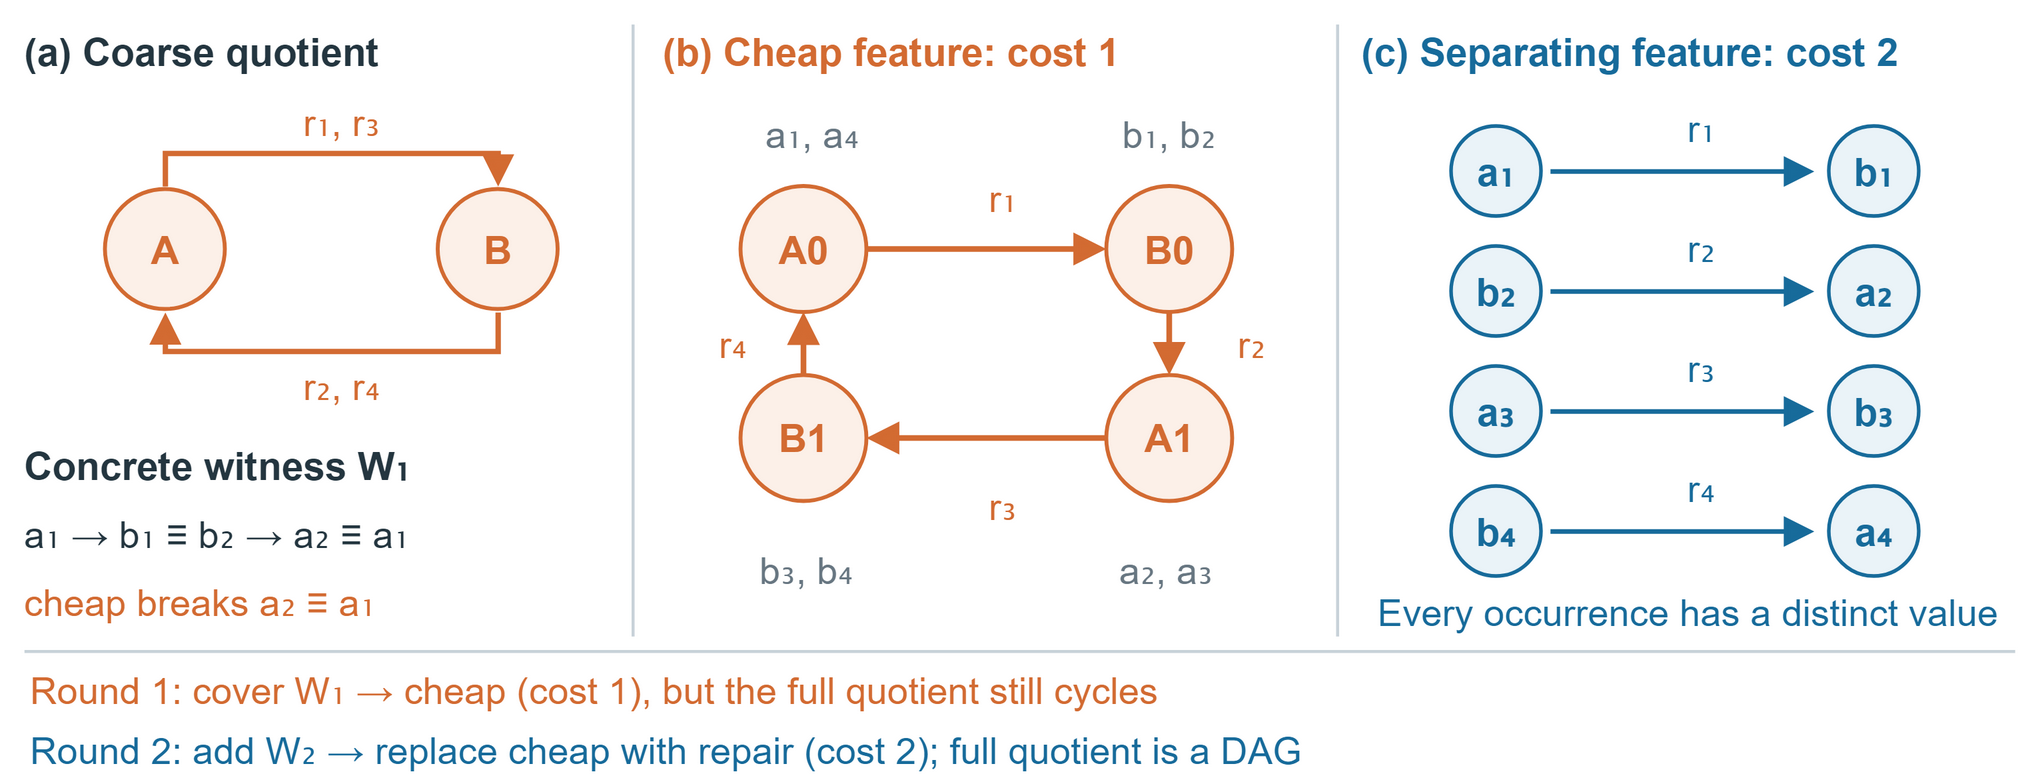

The diagram above was exported from draw.io. Its source (the exported page's mxGraphModel, read from the mxfile embedded in the PNG):
<mxGraphModel dx="680" dy="260" grid="0" gridSize="10" page="0" pageScale="1" pageWidth="680" pageHeight="260" background="#FFFFFF" math="0" shadow="0" adaptiveColors="auto">
  <root>
    <mxCell id="0" />
    <mxCell id="1" parent="0" />
    <mxCell id="2" value="" style="rounded=0;html=1;whiteSpace=wrap;fontFamily=Arial;fontSize=13;fontColor=#243640;fontStyle=0;align=center;verticalAlign=middle;fillColor=#FFFFFF;strokeColor=none;strokeWidth=1;dashed=0;spacing=6;" vertex="1" parent="1">
      <mxGeometry x="0" y="0" width="680" height="260" as="geometry" />
    </mxCell>
    <mxCell id="3" value="\(a\) Coarse quotient" style="text;html=1;whiteSpace=wrap;overflow=hidden;fontFamily=Arial;fontSize=13;fontColor=#243640;fontStyle=1;align=left;verticalAlign=middle;spacing=0;strokeColor=none;fillColor=none;" vertex="1" parent="1">
      <mxGeometry x="8" y="4" width="192" height="26" as="geometry" />
    </mxCell>
    <mxCell id="4" value="\(b\) Cheap feature: cost 1" style="text;html=1;whiteSpace=wrap;overflow=hidden;fontFamily=Arial;fontSize=13;fontColor=#D36B32;fontStyle=1;align=left;verticalAlign=middle;spacing=0;strokeColor=none;fillColor=none;" vertex="1" parent="1">
      <mxGeometry x="221" y="4" width="216" height="26" as="geometry" />
    </mxCell>
    <mxCell id="5" value="\(c\) Separating feature: cost 2" style="text;html=1;whiteSpace=wrap;overflow=hidden;fontFamily=Arial;fontSize=13;fontColor=#176B9B;fontStyle=1;align=left;verticalAlign=middle;spacing=0;strokeColor=none;fillColor=none;" vertex="1" parent="1">
      <mxGeometry x="454" y="4" width="218" height="26" as="geometry" />
    </mxCell>
    <mxCell id="6" edge="1" parent="1" style="html=1;strokeColor=#C8D2D9;strokeWidth=1;endArrow=none;endFill=1;dashed=0;rounded=0;">
      <mxGeometry relative="1" as="geometry">
        <mxPoint x="211" y="8" as="sourcePoint" />
        <mxPoint x="211" y="212" as="targetPoint" />
      </mxGeometry>
    </mxCell>
    <mxCell id="7" edge="1" parent="1" style="html=1;strokeColor=#C8D2D9;strokeWidth=1;endArrow=none;endFill=1;dashed=0;rounded=0;">
      <mxGeometry relative="1" as="geometry">
        <mxPoint x="446" y="8" as="sourcePoint" />
        <mxPoint x="446" y="212" as="targetPoint" />
      </mxGeometry>
    </mxCell>
    <mxCell id="8" edge="1" parent="1" style="html=1;strokeColor=#D36B32;strokeWidth=1.8;endArrow=block;endFill=1;dashed=0;rounded=0;">
      <mxGeometry relative="1" as="geometry">
        <mxPoint x="55" y="62" as="sourcePoint" />
        <mxPoint x="166" y="62" as="targetPoint" />
        <Array as="points">
          <mxPoint x="55" y="51" />
          <mxPoint x="166" y="51" />
        </Array>
      </mxGeometry>
    </mxCell>
    <mxCell id="9" edge="1" parent="1" style="html=1;strokeColor=#D36B32;strokeWidth=1.8;endArrow=block;endFill=1;dashed=0;rounded=0;">
      <mxGeometry relative="1" as="geometry">
        <mxPoint x="166" y="104" as="sourcePoint" />
        <mxPoint x="55" y="104" as="targetPoint" />
        <Array as="points">
          <mxPoint x="166" y="117" />
          <mxPoint x="55" y="117" />
        </Array>
      </mxGeometry>
    </mxCell>
    <mxCell id="10" value="A" style="ellipse;html=1;whiteSpace=wrap;fontFamily=Arial;fontSize=13;fontColor=#D36B32;fontStyle=1;fillColor=#FCF0E8;strokeColor=#D36B32;strokeWidth=1.3;align=center;verticalAlign=middle;spacing=0;" vertex="1" parent="1">
      <mxGeometry x="35.0" y="63.0" width="40" height="40" as="geometry" />
    </mxCell>
    <mxCell id="11" value="B" style="ellipse;html=1;whiteSpace=wrap;fontFamily=Arial;fontSize=13;fontColor=#D36B32;fontStyle=1;fillColor=#FCF0E8;strokeColor=#D36B32;strokeWidth=1.3;align=center;verticalAlign=middle;spacing=0;" vertex="1" parent="1">
      <mxGeometry x="146.0" y="63.0" width="40" height="40" as="geometry" />
    </mxCell>
    <mxCell id="12" value="r₁, r₃" style="text;html=1;whiteSpace=wrap;overflow=hidden;fontFamily=Arial;fontSize=12.5;fontColor=#D36B32;fontStyle=0;align=center;verticalAlign=middle;spacing=0;strokeColor=none;fillColor=none;" vertex="1" parent="1">
      <mxGeometry x="86" y="31" width="56" height="19" as="geometry" />
    </mxCell>
    <mxCell id="13" value="r₂, r₄" style="text;html=1;whiteSpace=wrap;overflow=hidden;fontFamily=Arial;fontSize=12.5;fontColor=#D36B32;fontStyle=0;align=center;verticalAlign=middle;spacing=0;strokeColor=none;fillColor=none;" vertex="1" parent="1">
      <mxGeometry x="86" y="119" width="56" height="20" as="geometry" />
    </mxCell>
    <mxCell id="14" value="Concrete witness W₁" style="text;html=1;whiteSpace=wrap;overflow=hidden;fontFamily=Arial;fontSize=13;fontColor=#243640;fontStyle=1;align=left;verticalAlign=middle;spacing=0;strokeColor=none;fillColor=none;" vertex="1" parent="1">
      <mxGeometry x="8" y="144" width="193" height="21" as="geometry" />
    </mxCell>
    <mxCell id="15" value="a₁ → b₁ ≡ b₂ → a₂ ≡ a₁" style="text;html=1;whiteSpace=wrap;overflow=hidden;fontFamily=Arial;fontSize=12.5;fontColor=#243640;fontStyle=0;align=left;verticalAlign=middle;spacing=0;strokeColor=none;fillColor=none;" vertex="1" parent="1">
      <mxGeometry x="8" y="166" width="193" height="23" as="geometry" />
    </mxCell>
    <mxCell id="16" value="cheap breaks a₂ ≡ a₁" style="text;html=1;whiteSpace=wrap;overflow=hidden;fontFamily=Arial;fontSize=12.5;fontColor=#D36B32;fontStyle=0;align=left;verticalAlign=middle;spacing=0;strokeColor=none;fillColor=none;" vertex="1" parent="1">
      <mxGeometry x="8" y="190" width="193" height="21" as="geometry" />
    </mxCell>
    <mxCell id="17" edge="1" parent="1" style="html=1;strokeColor=#D36B32;strokeWidth=1.9;endArrow=block;endFill=1;dashed=0;rounded=0;">
      <mxGeometry relative="1" as="geometry">
        <mxPoint x="289" y="83" as="sourcePoint" />
        <mxPoint x="369" y="83" as="targetPoint" />
      </mxGeometry>
    </mxCell>
    <mxCell id="18" value="r₁" style="text;html=1;whiteSpace=wrap;overflow=hidden;fontFamily=Arial;fontSize=12.5;fontColor=#D36B32;fontStyle=0;align=center;verticalAlign=middle;spacing=0;strokeColor=none;fillColor=none;" vertex="1" parent="1">
      <mxGeometry x="322" y="55" width="25" height="22" as="geometry" />
    </mxCell>
    <mxCell id="19" edge="1" parent="1" style="html=1;strokeColor=#D36B32;strokeWidth=1.9;endArrow=block;endFill=1;dashed=0;rounded=0;">
      <mxGeometry relative="1" as="geometry">
        <mxPoint x="390" y="104" as="sourcePoint" />
        <mxPoint x="390" y="125" as="targetPoint" />
      </mxGeometry>
    </mxCell>
    <mxCell id="20" value="r₂" style="text;html=1;whiteSpace=wrap;overflow=hidden;fontFamily=Arial;fontSize=12.5;fontColor=#D36B32;fontStyle=0;align=center;verticalAlign=middle;spacing=0;strokeColor=none;fillColor=none;" vertex="1" parent="1">
      <mxGeometry x="405" y="104" width="25" height="22" as="geometry" />
    </mxCell>
    <mxCell id="21" edge="1" parent="1" style="html=1;strokeColor=#D36B32;strokeWidth=1.9;endArrow=block;endFill=1;dashed=0;rounded=0;">
      <mxGeometry relative="1" as="geometry">
        <mxPoint x="369" y="146" as="sourcePoint" />
        <mxPoint x="289" y="146" as="targetPoint" />
      </mxGeometry>
    </mxCell>
    <mxCell id="22" value="r₃" style="text;html=1;whiteSpace=wrap;overflow=hidden;fontFamily=Arial;fontSize=12.5;fontColor=#D36B32;fontStyle=0;align=center;verticalAlign=middle;spacing=0;strokeColor=none;fillColor=none;" vertex="1" parent="1">
      <mxGeometry x="322" y="158" width="25" height="22" as="geometry" />
    </mxCell>
    <mxCell id="23" edge="1" parent="1" style="html=1;strokeColor=#D36B32;strokeWidth=1.9;endArrow=block;endFill=1;dashed=0;rounded=0;">
      <mxGeometry relative="1" as="geometry">
        <mxPoint x="268" y="125" as="sourcePoint" />
        <mxPoint x="268" y="104" as="targetPoint" />
      </mxGeometry>
    </mxCell>
    <mxCell id="24" value="r₄" style="text;html=1;whiteSpace=wrap;overflow=hidden;fontFamily=Arial;fontSize=12.5;fontColor=#D36B32;fontStyle=0;align=center;verticalAlign=middle;spacing=0;strokeColor=none;fillColor=none;" vertex="1" parent="1">
      <mxGeometry x="232" y="104" width="25" height="22" as="geometry" />
    </mxCell>
    <mxCell id="25" value="A0" style="ellipse;html=1;whiteSpace=wrap;fontFamily=Arial;fontSize=13;fontColor=#D36B32;fontStyle=1;fillColor=#FCF0E8;strokeColor=#D36B32;strokeWidth=1.3;align=center;verticalAlign=middle;spacing=0;" vertex="1" parent="1">
      <mxGeometry x="247.0" y="62.0" width="42" height="42" as="geometry" />
    </mxCell>
    <mxCell id="26" value="B0" style="ellipse;html=1;whiteSpace=wrap;fontFamily=Arial;fontSize=13;fontColor=#D36B32;fontStyle=1;fillColor=#FCF0E8;strokeColor=#D36B32;strokeWidth=1.3;align=center;verticalAlign=middle;spacing=0;" vertex="1" parent="1">
      <mxGeometry x="369.0" y="62.0" width="42" height="42" as="geometry" />
    </mxCell>
    <mxCell id="27" value="A1" style="ellipse;html=1;whiteSpace=wrap;fontFamily=Arial;fontSize=13;fontColor=#D36B32;fontStyle=1;fillColor=#FCF0E8;strokeColor=#D36B32;strokeWidth=1.3;align=center;verticalAlign=middle;spacing=0;" vertex="1" parent="1">
      <mxGeometry x="369.0" y="125.0" width="42" height="42" as="geometry" />
    </mxCell>
    <mxCell id="28" value="B1" style="ellipse;html=1;whiteSpace=wrap;fontFamily=Arial;fontSize=13;fontColor=#D36B32;fontStyle=1;fillColor=#FCF0E8;strokeColor=#D36B32;strokeWidth=1.3;align=center;verticalAlign=middle;spacing=0;" vertex="1" parent="1">
      <mxGeometry x="247.0" y="125.0" width="42" height="42" as="geometry" />
    </mxCell>
    <mxCell id="29" value="a₁, a₄" style="text;html=1;whiteSpace=wrap;overflow=hidden;fontFamily=Arial;fontSize=12.5;fontColor=#687782;fontStyle=0;align=center;verticalAlign=middle;spacing=0;strokeColor=none;fillColor=none;" vertex="1" parent="1">
      <mxGeometry x="241" y="34" width="60" height="22" as="geometry" />
    </mxCell>
    <mxCell id="30" value="b₁, b₂" style="text;html=1;whiteSpace=wrap;overflow=hidden;fontFamily=Arial;fontSize=12.5;fontColor=#687782;fontStyle=0;align=center;verticalAlign=middle;spacing=0;strokeColor=none;fillColor=none;" vertex="1" parent="1">
      <mxGeometry x="360" y="34" width="60" height="22" as="geometry" />
    </mxCell>
    <mxCell id="31" value="a₂, a₃" style="text;html=1;whiteSpace=wrap;overflow=hidden;fontFamily=Arial;fontSize=12.5;fontColor=#687782;fontStyle=0;align=center;verticalAlign=middle;spacing=0;strokeColor=none;fillColor=none;" vertex="1" parent="1">
      <mxGeometry x="359" y="179" width="60" height="22" as="geometry" />
    </mxCell>
    <mxCell id="32" value="b₃, b₄" style="text;html=1;whiteSpace=wrap;overflow=hidden;fontFamily=Arial;fontSize=12.5;fontColor=#687782;fontStyle=0;align=center;verticalAlign=middle;spacing=0;strokeColor=none;fillColor=none;" vertex="1" parent="1">
      <mxGeometry x="239" y="179" width="60" height="22" as="geometry" />
    </mxCell>
    <mxCell id="33" edge="1" parent="1" style="html=1;strokeColor=#176B9B;strokeWidth=1.6;endArrow=block;endFill=1;dashed=0;rounded=0;">
      <mxGeometry relative="1" as="geometry">
        <mxPoint x="517" y="57" as="sourcePoint" />
        <mxPoint x="605" y="57" as="targetPoint" />
      </mxGeometry>
    </mxCell>
    <mxCell id="34" value="a₁" style="ellipse;html=1;whiteSpace=wrap;fontFamily=Arial;fontSize=13;fontColor=#176B9B;fontStyle=1;fillColor=#EAF3F8;strokeColor=#176B9B;strokeWidth=1.2;align=center;verticalAlign=middle;spacing=0;" vertex="1" parent="1">
      <mxGeometry x="484.0" y="42.0" width="30" height="30" as="geometry" />
    </mxCell>
    <mxCell id="35" value="b₁" style="ellipse;html=1;whiteSpace=wrap;fontFamily=Arial;fontSize=13;fontColor=#176B9B;fontStyle=1;fillColor=#EAF3F8;strokeColor=#176B9B;strokeWidth=1.2;align=center;verticalAlign=middle;spacing=0;" vertex="1" parent="1">
      <mxGeometry x="610.0" y="42.0" width="30" height="30" as="geometry" />
    </mxCell>
    <mxCell id="36" value="r₁" style="text;html=1;whiteSpace=wrap;overflow=hidden;fontFamily=Arial;fontSize=12.5;fontColor=#176B9B;fontStyle=0;align=center;verticalAlign=middle;spacing=0;strokeColor=none;fillColor=none;" vertex="1" parent="1">
      <mxGeometry x="554" y="33" width="27" height="20" as="geometry" />
    </mxCell>
    <mxCell id="37" edge="1" parent="1" style="html=1;strokeColor=#176B9B;strokeWidth=1.6;endArrow=block;endFill=1;dashed=0;rounded=0;">
      <mxGeometry relative="1" as="geometry">
        <mxPoint x="517" y="97" as="sourcePoint" />
        <mxPoint x="605" y="97" as="targetPoint" />
      </mxGeometry>
    </mxCell>
    <mxCell id="38" value="b₂" style="ellipse;html=1;whiteSpace=wrap;fontFamily=Arial;fontSize=13;fontColor=#176B9B;fontStyle=1;fillColor=#EAF3F8;strokeColor=#176B9B;strokeWidth=1.2;align=center;verticalAlign=middle;spacing=0;" vertex="1" parent="1">
      <mxGeometry x="484.0" y="82.0" width="30" height="30" as="geometry" />
    </mxCell>
    <mxCell id="39" value="a₂" style="ellipse;html=1;whiteSpace=wrap;fontFamily=Arial;fontSize=13;fontColor=#176B9B;fontStyle=1;fillColor=#EAF3F8;strokeColor=#176B9B;strokeWidth=1.2;align=center;verticalAlign=middle;spacing=0;" vertex="1" parent="1">
      <mxGeometry x="610.0" y="82.0" width="30" height="30" as="geometry" />
    </mxCell>
    <mxCell id="40" value="r₂" style="text;html=1;whiteSpace=wrap;overflow=hidden;fontFamily=Arial;fontSize=12.5;fontColor=#176B9B;fontStyle=0;align=center;verticalAlign=middle;spacing=0;strokeColor=none;fillColor=none;" vertex="1" parent="1">
      <mxGeometry x="554" y="73" width="27" height="20" as="geometry" />
    </mxCell>
    <mxCell id="41" edge="1" parent="1" style="html=1;strokeColor=#176B9B;strokeWidth=1.6;endArrow=block;endFill=1;dashed=0;rounded=0;">
      <mxGeometry relative="1" as="geometry">
        <mxPoint x="517" y="137" as="sourcePoint" />
        <mxPoint x="605" y="137" as="targetPoint" />
      </mxGeometry>
    </mxCell>
    <mxCell id="42" value="a₃" style="ellipse;html=1;whiteSpace=wrap;fontFamily=Arial;fontSize=13;fontColor=#176B9B;fontStyle=1;fillColor=#EAF3F8;strokeColor=#176B9B;strokeWidth=1.2;align=center;verticalAlign=middle;spacing=0;" vertex="1" parent="1">
      <mxGeometry x="484.0" y="122.0" width="30" height="30" as="geometry" />
    </mxCell>
    <mxCell id="43" value="b₃" style="ellipse;html=1;whiteSpace=wrap;fontFamily=Arial;fontSize=13;fontColor=#176B9B;fontStyle=1;fillColor=#EAF3F8;strokeColor=#176B9B;strokeWidth=1.2;align=center;verticalAlign=middle;spacing=0;" vertex="1" parent="1">
      <mxGeometry x="610.0" y="122.0" width="30" height="30" as="geometry" />
    </mxCell>
    <mxCell id="44" value="r₃" style="text;html=1;whiteSpace=wrap;overflow=hidden;fontFamily=Arial;fontSize=12.5;fontColor=#176B9B;fontStyle=0;align=center;verticalAlign=middle;spacing=0;strokeColor=none;fillColor=none;" vertex="1" parent="1">
      <mxGeometry x="554" y="113" width="27" height="20" as="geometry" />
    </mxCell>
    <mxCell id="45" edge="1" parent="1" style="html=1;strokeColor=#176B9B;strokeWidth=1.6;endArrow=block;endFill=1;dashed=0;rounded=0;">
      <mxGeometry relative="1" as="geometry">
        <mxPoint x="517" y="177" as="sourcePoint" />
        <mxPoint x="605" y="177" as="targetPoint" />
      </mxGeometry>
    </mxCell>
    <mxCell id="46" value="b₄" style="ellipse;html=1;whiteSpace=wrap;fontFamily=Arial;fontSize=13;fontColor=#176B9B;fontStyle=1;fillColor=#EAF3F8;strokeColor=#176B9B;strokeWidth=1.2;align=center;verticalAlign=middle;spacing=0;" vertex="1" parent="1">
      <mxGeometry x="484.0" y="162.0" width="30" height="30" as="geometry" />
    </mxCell>
    <mxCell id="47" value="a₄" style="ellipse;html=1;whiteSpace=wrap;fontFamily=Arial;fontSize=13;fontColor=#176B9B;fontStyle=1;fillColor=#EAF3F8;strokeColor=#176B9B;strokeWidth=1.2;align=center;verticalAlign=middle;spacing=0;" vertex="1" parent="1">
      <mxGeometry x="610.0" y="162.0" width="30" height="30" as="geometry" />
    </mxCell>
    <mxCell id="48" value="r₄" style="text;html=1;whiteSpace=wrap;overflow=hidden;fontFamily=Arial;fontSize=12.5;fontColor=#176B9B;fontStyle=0;align=center;verticalAlign=middle;spacing=0;strokeColor=none;fillColor=none;" vertex="1" parent="1">
      <mxGeometry x="554" y="153" width="27" height="20" as="geometry" />
    </mxCell>
    <mxCell id="49" value="Every occurrence has a distinct value" style="text;html=1;whiteSpace=wrap;overflow=hidden;fontFamily=Arial;fontSize=12.5;fontColor=#176B9B;fontStyle=0;align=center;verticalAlign=middle;spacing=0;strokeColor=none;fillColor=none;" vertex="1" parent="1">
      <mxGeometry x="454" y="194" width="218" height="20" as="geometry" />
    </mxCell>
    <mxCell id="50" edge="1" parent="1" style="html=1;strokeColor=#C8D2D9;strokeWidth=1;endArrow=none;endFill=1;dashed=0;rounded=0;">
      <mxGeometry relative="1" as="geometry">
        <mxPoint x="8" y="217" as="sourcePoint" />
        <mxPoint x="672" y="217" as="targetPoint" />
      </mxGeometry>
    </mxCell>
    <mxCell id="51" value="Round 1: cover W₁ → cheap \(cost 1\), but the full quotient still cycles" style="text;html=1;whiteSpace=wrap;overflow=hidden;fontFamily=Arial;fontSize=12.5;fontColor=#D36B32;fontStyle=0;align=left;verticalAlign=middle;spacing=0;strokeColor=none;fillColor=none;" vertex="1" parent="1">
      <mxGeometry x="10" y="221" width="660" height="17" as="geometry" />
    </mxCell>
    <mxCell id="52" value="Round 2: add W₂ → replace cheap with repair \(cost 2\); full quotient is a DAG" style="text;html=1;whiteSpace=wrap;overflow=hidden;fontFamily=Arial;fontSize=12.5;fontColor=#176B9B;fontStyle=0;align=left;verticalAlign=middle;spacing=0;strokeColor=none;fillColor=none;" vertex="1" parent="1">
      <mxGeometry x="10" y="241" width="660" height="17" as="geometry" />
    </mxCell>
  </root>
</mxGraphModel>